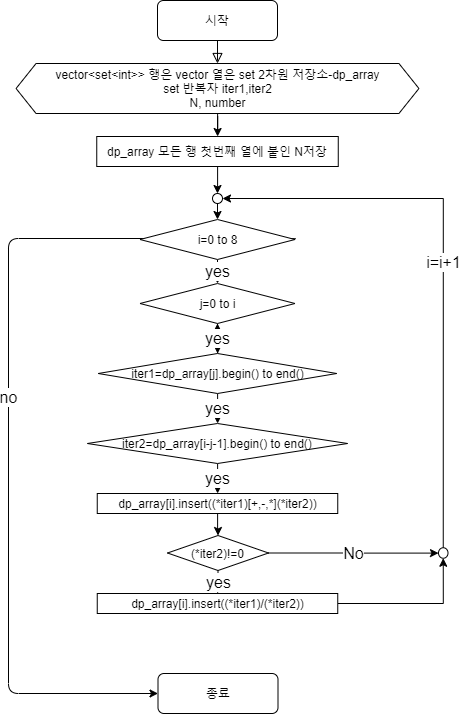

The diagram above was exported from draw.io. Its source (the exported page's mxGraphModel, read from the mxfile embedded in the PNG):
<mxGraphModel dx="1422" dy="737" grid="1" gridSize="10" guides="1" tooltips="1" connect="1" arrows="1" fold="1" page="1" pageScale="1" pageWidth="827" pageHeight="1169" math="0" shadow="0">
  <root>
    <mxCell id="WIyWlLk6GJQsqaUBKTNV-0" />
    <mxCell id="WIyWlLk6GJQsqaUBKTNV-1" parent="WIyWlLk6GJQsqaUBKTNV-0" />
    <mxCell id="iGAJ8tiLeV7k0yD2oEhf-40" value="" style="rounded=0;html=1;jettySize=auto;orthogonalLoop=1;fontSize=11;endArrow=block;endFill=0;endSize=8;strokeWidth=1;shadow=0;labelBackgroundColor=none;edgeStyle=orthogonalEdgeStyle;entryX=0.5;entryY=0;entryDx=0;entryDy=0;" parent="WIyWlLk6GJQsqaUBKTNV-1" source="iGAJ8tiLeV7k0yD2oEhf-41" target="iGAJ8tiLeV7k0yD2oEhf-58" edge="1">
      <mxGeometry relative="1" as="geometry">
        <mxPoint x="490" y="170" as="targetPoint" />
      </mxGeometry>
    </mxCell>
    <mxCell id="iGAJ8tiLeV7k0yD2oEhf-41" value="시작" style="rounded=1;whiteSpace=wrap;html=1;fontSize=12;glass=0;strokeWidth=1;shadow=0;" parent="WIyWlLk6GJQsqaUBKTNV-1" vertex="1">
      <mxGeometry x="439" y="57" width="120" height="40" as="geometry" />
    </mxCell>
    <mxCell id="iGAJ8tiLeV7k0yD2oEhf-43" value="no" style="edgeStyle=orthogonalEdgeStyle;curved=0;rounded=1;sketch=0;orthogonalLoop=1;jettySize=auto;html=1;exitX=1;exitY=0.5;exitDx=0;exitDy=0;entryX=0;entryY=0.5;entryDx=0;entryDy=0;spacing=7;fontSize=16;" parent="WIyWlLk6GJQsqaUBKTNV-1" source="iGAJ8tiLeV7k0yD2oEhf-44" target="iGAJ8tiLeV7k0yD2oEhf-59" edge="1">
      <mxGeometry relative="1" as="geometry">
        <mxPoint x="559" y="845.0344827586205" as="targetPoint" />
        <Array as="points">
          <mxPoint x="290" y="295" />
          <mxPoint x="290" y="750" />
        </Array>
      </mxGeometry>
    </mxCell>
    <mxCell id="ZWR7mrchP7BW1xjFITge-2" value="yes" style="edgeStyle=orthogonalEdgeStyle;rounded=0;orthogonalLoop=1;jettySize=auto;html=1;fontSize=16;" edge="1" parent="WIyWlLk6GJQsqaUBKTNV-1" source="iGAJ8tiLeV7k0yD2oEhf-44" target="ZWR7mrchP7BW1xjFITge-1">
      <mxGeometry relative="1" as="geometry" />
    </mxCell>
    <mxCell id="iGAJ8tiLeV7k0yD2oEhf-44" value="i=0 to 8" style="rhombus;whiteSpace=wrap;html=1;rounded=0;sketch=0;" parent="WIyWlLk6GJQsqaUBKTNV-1" vertex="1">
      <mxGeometry x="421.5" y="276" width="155" height="40" as="geometry" />
    </mxCell>
    <mxCell id="ZWR7mrchP7BW1xjFITge-8" value="" style="edgeStyle=orthogonalEdgeStyle;rounded=0;orthogonalLoop=1;jettySize=auto;html=1;fontSize=16;" edge="1" parent="WIyWlLk6GJQsqaUBKTNV-1" source="iGAJ8tiLeV7k0yD2oEhf-58" target="ZWR7mrchP7BW1xjFITge-7">
      <mxGeometry relative="1" as="geometry" />
    </mxCell>
    <mxCell id="iGAJ8tiLeV7k0yD2oEhf-58" value="vector&amp;lt;set&amp;lt;int&amp;gt;&amp;gt; 행은 vector 열은 set 2차원 저장소-dp_array&lt;br&gt;set 반복자 iter1,iter2&lt;br&gt;N, number" style="shape=hexagon;perimeter=hexagonPerimeter2;whiteSpace=wrap;html=1;fixedSize=1;rounded=0;sketch=0;" parent="WIyWlLk6GJQsqaUBKTNV-1" vertex="1">
      <mxGeometry x="297.56" y="120" width="402.88" height="50" as="geometry" />
    </mxCell>
    <mxCell id="iGAJ8tiLeV7k0yD2oEhf-59" value="종료" style="rounded=1;whiteSpace=wrap;html=1;fontSize=12;glass=0;strokeWidth=1;shadow=0;" parent="WIyWlLk6GJQsqaUBKTNV-1" vertex="1">
      <mxGeometry x="439.5" y="730" width="120" height="40" as="geometry" />
    </mxCell>
    <mxCell id="iGAJ8tiLeV7k0yD2oEhf-62" style="edgeStyle=orthogonalEdgeStyle;curved=0;rounded=1;sketch=0;orthogonalLoop=1;jettySize=auto;html=1;exitX=0.5;exitY=1;exitDx=0;exitDy=0;fontSize=16;entryX=0.5;entryY=0;entryDx=0;entryDy=0;" parent="WIyWlLk6GJQsqaUBKTNV-1" source="iGAJ8tiLeV7k0yD2oEhf-63" target="iGAJ8tiLeV7k0yD2oEhf-44" edge="1">
      <mxGeometry relative="1" as="geometry">
        <mxPoint x="509" y="259.66666666666674" as="targetPoint" />
      </mxGeometry>
    </mxCell>
    <mxCell id="iGAJ8tiLeV7k0yD2oEhf-63" value="" style="ellipse;whiteSpace=wrap;html=1;rounded=0;sketch=0;" parent="WIyWlLk6GJQsqaUBKTNV-1" vertex="1">
      <mxGeometry x="494" y="250" width="10" height="10" as="geometry" />
    </mxCell>
    <mxCell id="ZWR7mrchP7BW1xjFITge-11" value="" style="edgeStyle=orthogonalEdgeStyle;rounded=0;orthogonalLoop=1;jettySize=auto;html=1;fontSize=16;" edge="1" parent="WIyWlLk6GJQsqaUBKTNV-1" source="ZWR7mrchP7BW1xjFITge-1" target="ZWR7mrchP7BW1xjFITge-10">
      <mxGeometry relative="1" as="geometry" />
    </mxCell>
    <mxCell id="ZWR7mrchP7BW1xjFITge-1" value="j=0 to i" style="rhombus;whiteSpace=wrap;html=1;rounded=0;sketch=0;" vertex="1" parent="WIyWlLk6GJQsqaUBKTNV-1">
      <mxGeometry x="421.5" y="340" width="155" height="40" as="geometry" />
    </mxCell>
    <mxCell id="ZWR7mrchP7BW1xjFITge-9" value="" style="edgeStyle=orthogonalEdgeStyle;rounded=0;orthogonalLoop=1;jettySize=auto;html=1;fontSize=16;" edge="1" parent="WIyWlLk6GJQsqaUBKTNV-1" source="ZWR7mrchP7BW1xjFITge-7" target="iGAJ8tiLeV7k0yD2oEhf-63">
      <mxGeometry relative="1" as="geometry" />
    </mxCell>
    <mxCell id="ZWR7mrchP7BW1xjFITge-7" value="dp_array 모든 행 첫번째 열에 붙인 N저장" style="whiteSpace=wrap;html=1;rounded=0;sketch=0;" vertex="1" parent="WIyWlLk6GJQsqaUBKTNV-1">
      <mxGeometry x="378.25" y="193" width="241.51" height="30" as="geometry" />
    </mxCell>
    <mxCell id="ZWR7mrchP7BW1xjFITge-12" value="yes" style="edgeStyle=orthogonalEdgeStyle;rounded=0;orthogonalLoop=1;jettySize=auto;html=1;fontSize=16;" edge="1" parent="WIyWlLk6GJQsqaUBKTNV-1" source="ZWR7mrchP7BW1xjFITge-10" target="ZWR7mrchP7BW1xjFITge-1">
      <mxGeometry relative="1" as="geometry" />
    </mxCell>
    <mxCell id="ZWR7mrchP7BW1xjFITge-14" value="yes" style="edgeStyle=orthogonalEdgeStyle;rounded=0;orthogonalLoop=1;jettySize=auto;html=1;fontSize=16;" edge="1" parent="WIyWlLk6GJQsqaUBKTNV-1" source="ZWR7mrchP7BW1xjFITge-10" target="ZWR7mrchP7BW1xjFITge-13">
      <mxGeometry relative="1" as="geometry" />
    </mxCell>
    <mxCell id="ZWR7mrchP7BW1xjFITge-10" value="iter1=dp_array[j].begin() to end()" style="rhombus;whiteSpace=wrap;html=1;rounded=0;sketch=0;" vertex="1" parent="WIyWlLk6GJQsqaUBKTNV-1">
      <mxGeometry x="379.75" y="410" width="238.5" height="40" as="geometry" />
    </mxCell>
    <mxCell id="ZWR7mrchP7BW1xjFITge-16" value="yes" style="edgeStyle=orthogonalEdgeStyle;rounded=0;orthogonalLoop=1;jettySize=auto;html=1;fontSize=16;" edge="1" parent="WIyWlLk6GJQsqaUBKTNV-1" source="ZWR7mrchP7BW1xjFITge-13" target="ZWR7mrchP7BW1xjFITge-15">
      <mxGeometry relative="1" as="geometry" />
    </mxCell>
    <mxCell id="ZWR7mrchP7BW1xjFITge-13" value="iter2=dp_array[i-j-1].begin() to end()" style="rhombus;whiteSpace=wrap;html=1;rounded=0;sketch=0;" vertex="1" parent="WIyWlLk6GJQsqaUBKTNV-1">
      <mxGeometry x="368.88" y="480" width="260.25" height="40" as="geometry" />
    </mxCell>
    <mxCell id="ZWR7mrchP7BW1xjFITge-18" value="" style="edgeStyle=orthogonalEdgeStyle;rounded=0;orthogonalLoop=1;jettySize=auto;html=1;fontSize=16;" edge="1" parent="WIyWlLk6GJQsqaUBKTNV-1" source="ZWR7mrchP7BW1xjFITge-15" target="ZWR7mrchP7BW1xjFITge-17">
      <mxGeometry relative="1" as="geometry" />
    </mxCell>
    <mxCell id="ZWR7mrchP7BW1xjFITge-15" value="dp_array[i].insert((*iter1)[+,-,*](*iter2))" style="whiteSpace=wrap;html=1;rounded=0;sketch=0;" vertex="1" parent="WIyWlLk6GJQsqaUBKTNV-1">
      <mxGeometry x="378.75" y="550" width="240.5" height="20" as="geometry" />
    </mxCell>
    <mxCell id="ZWR7mrchP7BW1xjFITge-25" value="yes" style="edgeStyle=orthogonalEdgeStyle;rounded=0;orthogonalLoop=1;jettySize=auto;html=1;fontSize=16;" edge="1" parent="WIyWlLk6GJQsqaUBKTNV-1" source="ZWR7mrchP7BW1xjFITge-17" target="ZWR7mrchP7BW1xjFITge-24">
      <mxGeometry relative="1" as="geometry" />
    </mxCell>
    <mxCell id="ZWR7mrchP7BW1xjFITge-32" value="No" style="edgeStyle=orthogonalEdgeStyle;rounded=0;orthogonalLoop=1;jettySize=auto;html=1;fontSize=16;" edge="1" parent="WIyWlLk6GJQsqaUBKTNV-1" source="ZWR7mrchP7BW1xjFITge-17" target="ZWR7mrchP7BW1xjFITge-31">
      <mxGeometry relative="1" as="geometry" />
    </mxCell>
    <mxCell id="ZWR7mrchP7BW1xjFITge-17" value="(*iter2)!=0" style="rhombus;whiteSpace=wrap;html=1;rounded=0;sketch=0;" vertex="1" parent="WIyWlLk6GJQsqaUBKTNV-1">
      <mxGeometry x="449.01" y="592" width="100.99" height="35" as="geometry" />
    </mxCell>
    <mxCell id="ZWR7mrchP7BW1xjFITge-27" value="i=i+1" style="edgeStyle=orthogonalEdgeStyle;rounded=0;orthogonalLoop=1;jettySize=auto;html=1;fontSize=16;entryX=1;entryY=0.5;entryDx=0;entryDy=0;" edge="1" parent="WIyWlLk6GJQsqaUBKTNV-1" source="ZWR7mrchP7BW1xjFITge-31" target="iGAJ8tiLeV7k0yD2oEhf-63">
      <mxGeometry relative="1" as="geometry">
        <mxPoint x="699.2499999999998" y="660" as="targetPoint" />
        <Array as="points">
          <mxPoint x="724" y="610" />
          <mxPoint x="724" y="255" />
        </Array>
      </mxGeometry>
    </mxCell>
    <mxCell id="ZWR7mrchP7BW1xjFITge-35" value="" style="edgeStyle=orthogonalEdgeStyle;rounded=0;orthogonalLoop=1;jettySize=auto;html=1;fontSize=16;entryX=0.5;entryY=1;entryDx=0;entryDy=0;" edge="1" parent="WIyWlLk6GJQsqaUBKTNV-1" source="ZWR7mrchP7BW1xjFITge-24" target="ZWR7mrchP7BW1xjFITge-31">
      <mxGeometry relative="1" as="geometry">
        <mxPoint x="759.5" y="660" as="targetPoint" />
      </mxGeometry>
    </mxCell>
    <mxCell id="ZWR7mrchP7BW1xjFITge-24" value="dp_array[i].insert((*iter1)/(*iter2))" style="whiteSpace=wrap;html=1;rounded=0;sketch=0;" vertex="1" parent="WIyWlLk6GJQsqaUBKTNV-1">
      <mxGeometry x="378.75" y="650" width="240.5" height="20" as="geometry" />
    </mxCell>
    <mxCell id="ZWR7mrchP7BW1xjFITge-31" value="" style="ellipse;whiteSpace=wrap;html=1;rounded=0;sketch=0;" vertex="1" parent="WIyWlLk6GJQsqaUBKTNV-1">
      <mxGeometry x="720" y="604.25" width="9.5" height="10.5" as="geometry" />
    </mxCell>
  </root>
</mxGraphModel>